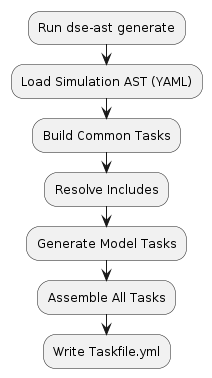

The diagram above was rendered by PlantUML. Its source (embedded in the PNG):
@startuml highlevel_flow_diagram
:Run dse-ast generate;
:Load Simulation AST (YAML);
:Build Common Tasks;
:Resolve Includes;
:Generate Model Tasks;
:Assemble All Tasks;
:Write Taskfile.yml;
@enduml